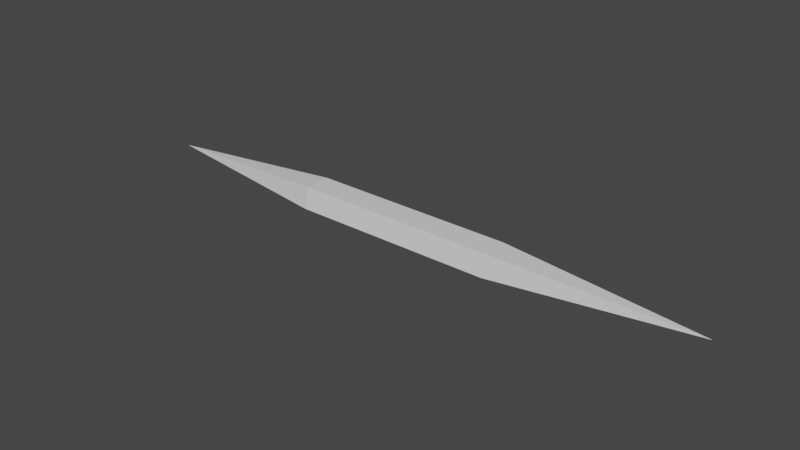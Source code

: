 # Source: track_shard.blend  (saved by Blender 2.91.10; exported with 4.5.12 LTS)
import bpy
from mathutils import Matrix  # noqa: F401  (used for matrix-valued properties, if any)

bpy.ops.wm.read_factory_settings(use_empty=True)
scene = bpy.context.scene
scene.name = 'Scene'

# ---- collections
col_collection = bpy.data.collections.new('Collection'); scene.collection.children.link(col_collection)

# ---- materials (node trees are filled in below, after node groups)
mat_default_obj = bpy.data.materials.new('Default OBJ')
mat_default_obj.use_transparent_shadow = False

# ---- material node trees
mat_default_obj.use_nodes = True; mat_default_obj.node_tree.nodes.clear()
_N = mat_default_obj.node_tree.nodes; _L = mat_default_obj.node_tree.links
n0 = _N.new('ShaderNodeBsdfPrincipled'); n0.name = 'Principled BSDF'; n0.location = (10, 300)
n0.distribution = 'GGX'
n0.subsurface_method = 'BURLEY'
n0.inputs[3].default_value = 1.45
n0.inputs[27].default_value = (0.0, 0.0, 0.0, 1.0)
n0.inputs[28].default_value = 1.0
n1 = _N.new('ShaderNodeOutputMaterial'); n1.name = 'Material Output'; n1.location = (300, 300)
_L.new(n0.outputs[0], n1.inputs[0])
n1.is_active_output = True

# ---- world
world_world = bpy.data.worlds.new('World'); scene.world = world_world
world_world.use_nodes = True; world_world.node_tree.nodes.clear()
_N = world_world.node_tree.nodes; _L = world_world.node_tree.links
n0 = _N.new('ShaderNodeOutputWorld'); n0.name = 'World Output'; n0.location = (300, 300)
n1 = _N.new('ShaderNodeBackground'); n1.name = 'Background'; n1.location = (10, 300)
n1.inputs[0].default_value = (0.05088, 0.05088, 0.05088, 1.0)
_L.new(n1.outputs[0], n0.inputs[0])
n0.is_active_output = True
world_world.color = (0.05088, 0.05088, 0.05088)
world_world.use_sun_shadow = False
world_world.sun_shadow_jitter_overblur = 0.0

# ---- meshes
me_shard = bpy.data.meshes.new('shard')
me_shard.from_pydata([(-1.346, 0.05116, 0.0353), (-1.34, 0.05151, -0.03518), (-2.024, 0.05102, -0.03518), (-0.6556, 0.05114, -0.03518), (-1.34, 0.05151, -0.03518), (-1.346, 0.05116, 0.0353), (-1.346, 0.05116, 0.0353), (-0.6611, 0.05116, 0.0353), (-0.6556, 0.05114, -0.03518), (-1.346, 0.05116, 0.0353), (-1.346, -0.03821, 0.03557), (-0.6611, -0.03821, 0.03557), (-0.6611, 0.05116, 0.0353), (-1.346, 0.05116, 0.0353), (-2.024, 0.05102, -0.03518), (-1.346, -0.03821, 0.03557), (-1.346, 0.05116, 0.0353), (0.02353, -0.03821, 0.03557), (-0.3604, 0.05096, -0.03518), (-0.6611, 0.05116, 0.0353), (-0.6611, 0.05116, 0.0353), (-0.6611, -0.03821, 0.03557), (0.02353, -0.03821, 0.03557), (0.02353, -0.03821, 0.03557), (-0.6611, -0.03821, 0.03557), (-0.6611, -0.05151, -0.03557), (-1.346, -0.05151, -0.03557), (-1.346, -0.03821, 0.03557), (-1.346, -0.05151, -0.03557), (-1.346, -0.03821, 0.03557), (-2.024, 0.05102, -0.03518), (-0.6611, 0.05116, 0.0353), (-0.3604, 0.05096, -0.03518), (-0.6556, 0.05114, -0.03518), (0.02353, -0.03821, 0.03557), (-0.6611, -0.05151, -0.03557), (-0.6556, 0.05114, -0.03518), (-0.6556, 0.05114, -0.03518), (-0.3604, 0.05096, -0.03518), (0.02353, -0.03821, 0.03557), (-0.6611, -0.05151, -0.03557), (-1.346, -0.05151, -0.03557), (-1.34, 0.05151, -0.03518), (-1.34, 0.05151, -0.03518), (-0.6556, 0.05114, -0.03518), (-0.6611, -0.05151, -0.03557), (-1.346, -0.05151, -0.03557), (-2.024, 0.05102, -0.03518), (-1.34, 0.05151, -0.03518)], [], [(0, 1, 2), (3, 4, 5), (6, 7, 8), (9, 10, 11), (11, 12, 13), (14, 15, 16), (17, 18, 19), (20, 21, 22), (23, 24, 25), (26, 25, 24), (24, 27, 26), (28, 29, 30), (31, 32, 33), (34, 35, 36), (37, 38, 39), (40, 41, 42), (43, 44, 45), (46, 47, 48)])
_uv = me_shard.uv_layers.new(name='UVMap')
_uv.uv.foreach_set('vector', [5.96e-08, 0.021, 5.96e-08, 0.021, 0.0, 0.0, 5.96e-08, 0.04199, 5.96e-08, 0.021, 5.96e-08, 0.021, 5.96e-08, 0.021, 5.96e-08, 0.04199, 5.96e-08, 0.04199, 5.96e-08, 0.021, 0.02431, 0.021, 0.02431, 0.04199, 0.02431, 0.04199, 5.96e-08, 0.04199, 5.96e-08, 0.021, 0.0, 0.0, 0.02431, 0.021, 5.96e-08, 0.021, 0.02792, 0.0625, 1.192e-07, 0.0625, 5.96e-08, 0.04199, 5.96e-08, 0.04199, 0.02431, 0.04199, 0.02792, 0.0625, 0.02792, 0.0625, 0.02431, 0.04199, 0.02792, 0.04199, 0.02792, 0.021, 0.02792, 0.04199, 0.02431, 0.04199, 0.02431, 0.04199, 0.02431, 0.021, 0.02792, 0.021, 0.02792, 0.021, 0.02431, 0.021, 0.0, 0.0, 5.96e-08, 0.04199, 1.192e-07, 0.0625, 5.96e-08, 0.04199, 0.02792, 0.0625, 0.02792, 0.04199, 1.0, 1.0, 1.0, 1.0, 1.0, 1.0, 0.02792, 0.0625, 0.02792, 0.04199, 0.02792, 0.021, 1.0, 1.0, 1.0, 1.0, 1.0, 1.0, 0.02792, 0.04199, 0.02792, 0.021, 1.0, 1.0, 1.0, 1.0])
me_shard.materials.append(mat_default_obj)
me_shard.use_remesh_fix_poles = True
me_shard.use_remesh_preserve_attributes = False
me_shard.use_mirror_vertex_groups = False
me_shard.update()

# ---- objects
ob_shard = bpy.data.objects.new('shard', me_shard)

# ---- transforms, parenting, visibility, modifiers, constraints
ob_shard.location = (0.0, 0.0, 0.0)
ob_shard.lineart.crease_threshold = 0.0

# ---- collection membership
col_collection.objects.link(ob_shard)

# ---- scene / render settings (as saved in the file)
scene.frame_start = 1; scene.frame_end = 250; scene.frame_set(1)
scene.render.engine = 'BLENDER_EEVEE_NEXT'
scene.cycles.use_denoising = False
scene.cycles.samples = 128
scene.cycles.sampling_pattern = 'TABULATED_SOBOL'
scene.cycles.use_adaptive_sampling = False
scene.cycles.use_light_tree = False
scene.view_settings.view_transform = 'Filmic'
bpy.context.view_layer.update()

# ---- added for rendering (the .blend has no active camera and no usable light): camera, sun
cam_auto = bpy.data.cameras.new('AutoCamera')
cam_auto.lens = 50.0
cam_auto.sensor_width = 36.0
cam_auto.clip_end = 1000.0
ob_auto_camera = bpy.data.objects.new('AutoCamera', cam_auto)
scene.collection.objects.link(ob_auto_camera)
ob_auto_camera.location = (0.897531, -2.27704, 1.51802)
ob_auto_camera.rotation_euler = (1.09748, -7.21219e-08, 0.694738)
scene.camera = ob_auto_camera
light_auto_sun = bpy.data.lights.new('AutoSun', 'SUN')
light_auto_sun.energy = 3.0
light_auto_sun.angle = 0.0523599
ob_auto_sun = bpy.data.objects.new('AutoSun', light_auto_sun)
scene.collection.objects.link(ob_auto_sun)
ob_auto_sun.rotation_euler = (0.872665, 0.174533, 0.523599)
bpy.context.view_layer.update()
